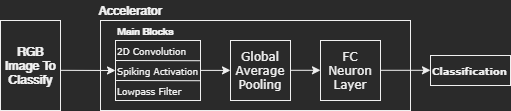

The diagram above was exported from draw.io. Its source (the exported page's mxGraphModel, read from the mxfile embedded in the PNG):
<mxGraphModel dx="1086" dy="846" grid="1" gridSize="10" guides="1" tooltips="1" connect="1" arrows="1" fold="1" page="1" pageScale="1" pageWidth="850" pageHeight="1100" math="0" shadow="0">
  <root>
    <mxCell id="0" />
    <mxCell id="1" parent="0" />
    <mxCell id="XE5oDI85fBdzOGhtzZka-1" value="" style="rounded=0;whiteSpace=wrap;html=1;fillColor=none;" parent="1" vertex="1">
      <mxGeometry x="290" y="270" width="310" height="90" as="geometry" />
    </mxCell>
    <mxCell id="XE5oDI85fBdzOGhtzZka-2" value="Accelerator" style="text;html=1;strokeColor=none;fillColor=none;align=center;verticalAlign=middle;whiteSpace=wrap;rounded=0;fontStyle=1" parent="1" vertex="1">
      <mxGeometry x="290" y="250" width="60" height="20" as="geometry" />
    </mxCell>
    <mxCell id="XE5oDI85fBdzOGhtzZka-5" value="RGB Image To Classify" style="rounded=0;whiteSpace=wrap;html=1;fillColor=none;fontStyle=1" parent="1" vertex="1">
      <mxGeometry x="190" y="270" width="60" height="90" as="geometry" />
    </mxCell>
    <mxCell id="XE5oDI85fBdzOGhtzZka-7" value="" style="rounded=0;whiteSpace=wrap;html=1;fillColor=none;" parent="1" vertex="1">
      <mxGeometry x="305" y="290" width="85" height="60" as="geometry" />
    </mxCell>
    <mxCell id="XE5oDI85fBdzOGhtzZka-8" value="Main Blocks" style="text;html=1;strokeColor=none;fillColor=none;align=left;verticalAlign=middle;whiteSpace=wrap;rounded=0;fontStyle=1;fontSize=10;" parent="1" vertex="1">
      <mxGeometry x="305" y="270" width="75" height="20" as="geometry" />
    </mxCell>
    <mxCell id="XE5oDI85fBdzOGhtzZka-11" value="" style="endArrow=classic;html=1;exitX=1.012;exitY=0.593;exitDx=0;exitDy=0;exitPerimeter=0;entryX=0;entryY=0.5;entryDx=0;entryDy=0;" parent="1" target="XE5oDI85fBdzOGhtzZka-22" edge="1">
      <mxGeometry width="50" height="50" relative="1" as="geometry">
        <mxPoint x="249.99999999999991" y="319.83000000000004" as="sourcePoint" />
        <mxPoint x="289.28" y="319.96000000000004" as="targetPoint" />
      </mxGeometry>
    </mxCell>
    <mxCell id="XE5oDI85fBdzOGhtzZka-13" value="" style="endArrow=classic;html=1;" parent="1" edge="1">
      <mxGeometry width="50" height="50" relative="1" as="geometry">
        <mxPoint x="390" y="319.9" as="sourcePoint" />
        <mxPoint x="420" y="319.9" as="targetPoint" />
      </mxGeometry>
    </mxCell>
    <mxCell id="XE5oDI85fBdzOGhtzZka-14" value="Global Average Pooling" style="rounded=0;whiteSpace=wrap;html=1;fillColor=none;fontFamily=Verdana;" parent="1" vertex="1">
      <mxGeometry x="420" y="290" width="60" height="60" as="geometry" />
    </mxCell>
    <mxCell id="XE5oDI85fBdzOGhtzZka-17" value="" style="endArrow=classic;html=1;" parent="1" edge="1">
      <mxGeometry width="50" height="50" relative="1" as="geometry">
        <mxPoint x="480" y="319.79999999999995" as="sourcePoint" />
        <mxPoint x="510" y="319.79999999999995" as="targetPoint" />
      </mxGeometry>
    </mxCell>
    <mxCell id="XE5oDI85fBdzOGhtzZka-19" value="" style="endArrow=none;html=1;entryX=0.993;entryY=0.337;entryDx=0;entryDy=0;entryPerimeter=0;" parent="1" target="XE5oDI85fBdzOGhtzZka-7" edge="1">
      <mxGeometry width="50" height="50" relative="1" as="geometry">
        <mxPoint x="305" y="310" as="sourcePoint" />
        <mxPoint x="355" y="310" as="targetPoint" />
      </mxGeometry>
    </mxCell>
    <mxCell id="XE5oDI85fBdzOGhtzZka-20" value="" style="endArrow=none;html=1;entryX=0.993;entryY=0.337;entryDx=0;entryDy=0;entryPerimeter=0;" parent="1" edge="1">
      <mxGeometry width="50" height="50" relative="1" as="geometry">
        <mxPoint x="305.6" y="330" as="sourcePoint" />
        <mxPoint x="390.005" y="330.22" as="targetPoint" />
      </mxGeometry>
    </mxCell>
    <mxCell id="XE5oDI85fBdzOGhtzZka-21" value="&lt;font face=&quot;Verdana&quot; style=&quot;font-size: 9px&quot;&gt;2D Convolution&lt;/font&gt;" style="text;html=1;strokeColor=none;fillColor=none;align=left;verticalAlign=middle;whiteSpace=wrap;rounded=0;" parent="1" vertex="1">
      <mxGeometry x="305" y="290" width="85" height="20" as="geometry" />
    </mxCell>
    <mxCell id="XE5oDI85fBdzOGhtzZka-22" value="&lt;font face=&quot;Verdana&quot; style=&quot;font-size: 9px&quot;&gt;Spiking Activation&lt;/font&gt;" style="text;html=1;strokeColor=none;fillColor=none;align=left;verticalAlign=middle;whiteSpace=wrap;rounded=0;" parent="1" vertex="1">
      <mxGeometry x="305" y="310" width="85" height="20" as="geometry" />
    </mxCell>
    <mxCell id="XE5oDI85fBdzOGhtzZka-23" value="&lt;font face=&quot;Verdana&quot; style=&quot;font-size: 9px&quot;&gt;Lowpass Filter&lt;/font&gt;" style="text;html=1;strokeColor=none;fillColor=none;align=left;verticalAlign=middle;whiteSpace=wrap;rounded=0;" parent="1" vertex="1">
      <mxGeometry x="305" y="330" width="85" height="20" as="geometry" />
    </mxCell>
    <mxCell id="XE5oDI85fBdzOGhtzZka-24" value="FC Neuron Layer" style="rounded=0;whiteSpace=wrap;html=1;fillColor=none;fontFamily=Verdana;" parent="1" vertex="1">
      <mxGeometry x="510" y="290" width="60" height="60" as="geometry" />
    </mxCell>
    <mxCell id="XE5oDI85fBdzOGhtzZka-25" value="" style="endArrow=classic;html=1;fontFamily=Verdana;fontSize=10;" parent="1" edge="1">
      <mxGeometry width="50" height="50" relative="1" as="geometry">
        <mxPoint x="570" y="319.8" as="sourcePoint" />
        <mxPoint x="620" y="319.8" as="targetPoint" />
      </mxGeometry>
    </mxCell>
    <mxCell id="XE5oDI85fBdzOGhtzZka-26" value="&lt;b&gt;Classification&lt;/b&gt;" style="rounded=0;whiteSpace=wrap;html=1;fontFamily=Verdana;fontSize=10;fillColor=none;align=left;" parent="1" vertex="1">
      <mxGeometry x="620" y="305" width="80" height="30" as="geometry" />
    </mxCell>
  </root>
</mxGraphModel>